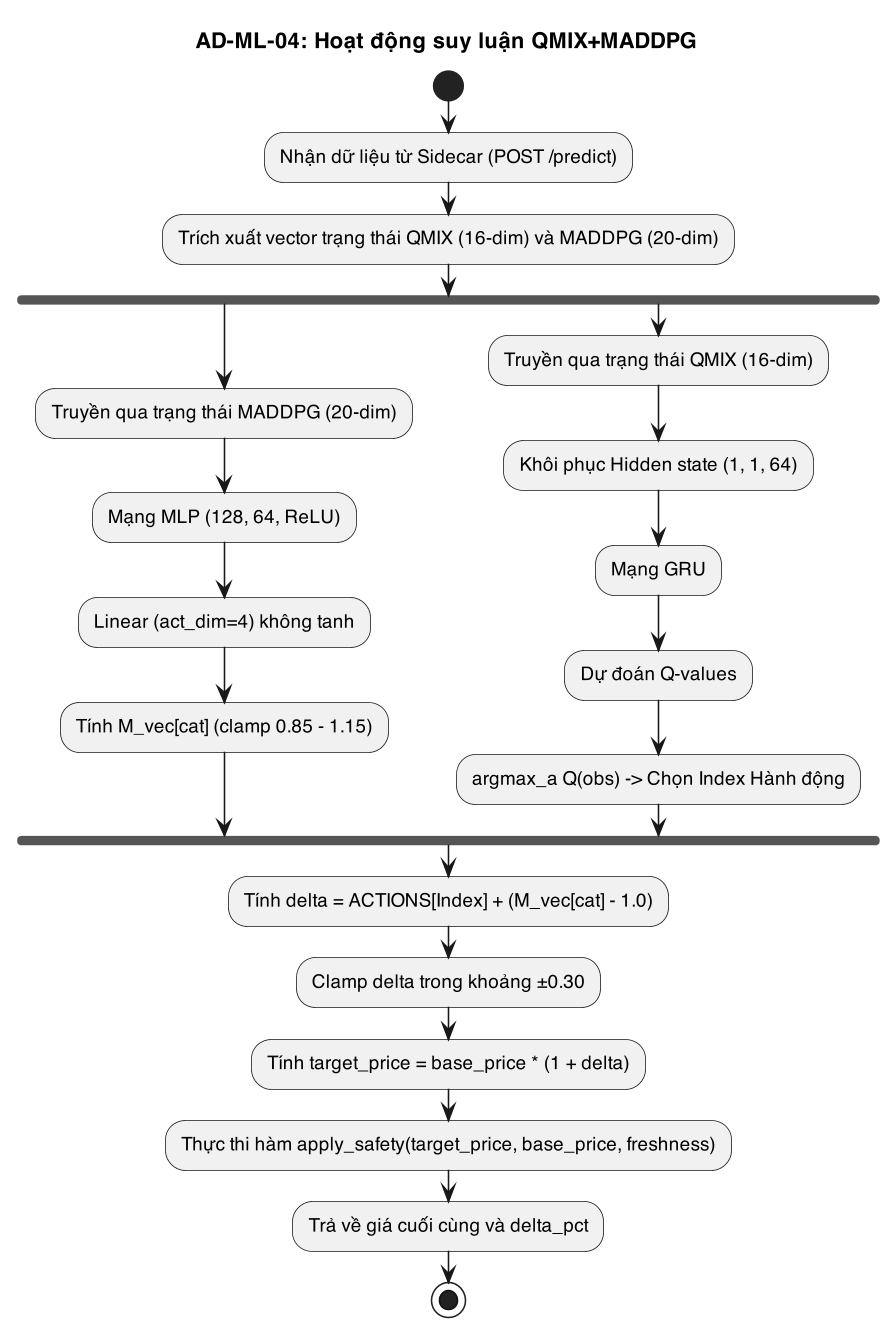

The diagram above was rendered by PlantUML. Its source (embedded in the PNG):
@startuml
skinparam dpi 150
skinparam defaultFontName "Helvetica"
skinparam shadowing false
title AD-ML-04: Hoạt động suy luận QMIX+MADDPG

start

:Nhận dữ liệu từ Sidecar (POST /predict);
:Trích xuất vector trạng thái QMIX (16-dim) và MADDPG (20-dim);

fork
    :Truyền qua trạng thái MADDPG (20-dim);
    :Mạng MLP (128, 64, ReLU);
    :Linear (act_dim=4) không tanh;
    :Tính M_vec[cat] (clamp 0.85 - 1.15);
fork again
    :Truyền qua trạng thái QMIX (16-dim);
    :Khôi phục Hidden state (1, 1, 64);
    :Mạng GRU;
    :Dự đoán Q-values;
    :argmax_a Q(obs) -> Chọn Index Hành động;
end fork

:Tính delta = ACTIONS[Index] + (M_vec[cat] - 1.0);
:Clamp delta trong khoảng ±0.30;
:Tính target_price = base_price * (1 + delta);
:Thực thi hàm apply_safety(target_price, base_price, freshness);

:Trả về giá cuối cùng và delta_pct;
stop
@enduml